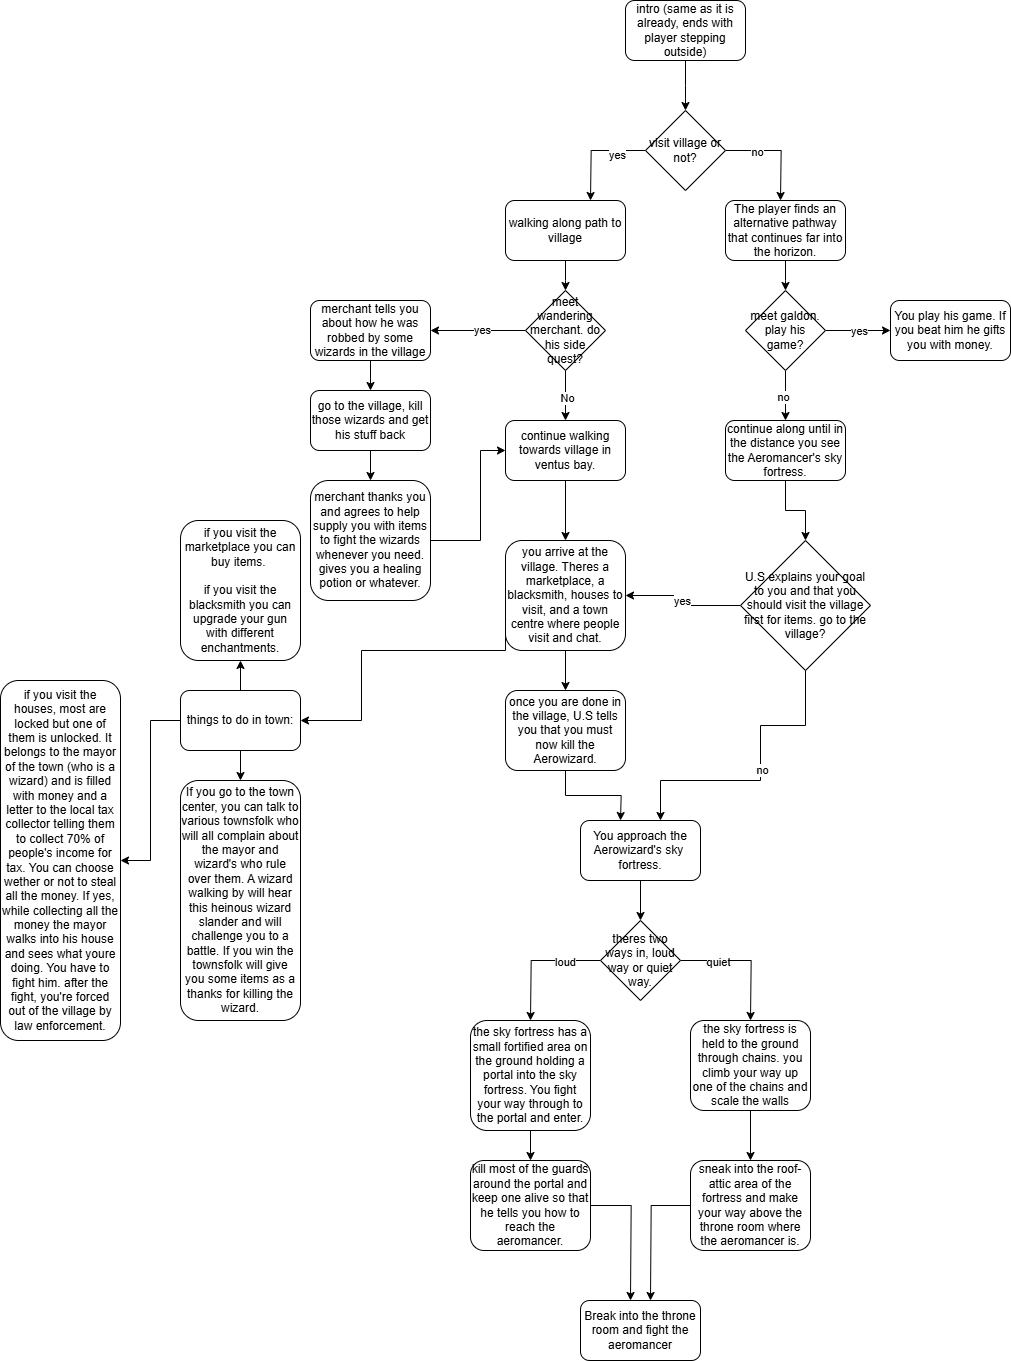

The diagram above was exported from draw.io. Its source (the exported page's mxGraphModel, read from the mxfile embedded in the PNG):
<mxGraphModel dx="3623" dy="1577" grid="1" gridSize="10" guides="1" tooltips="1" connect="1" arrows="1" fold="1" page="1" pageScale="1" pageWidth="850" pageHeight="1100" math="0" shadow="0">
  <root>
    <mxCell id="0" />
    <mxCell id="1" parent="0" />
    <mxCell id="Lu46SYBnp2SQxznfTylM-2" style="edgeStyle=orthogonalEdgeStyle;rounded=0;orthogonalLoop=1;jettySize=auto;html=1;" edge="1" parent="1" source="Lu46SYBnp2SQxznfTylM-1">
      <mxGeometry relative="1" as="geometry">
        <mxPoint x="425" y="140" as="targetPoint" />
      </mxGeometry>
    </mxCell>
    <mxCell id="Lu46SYBnp2SQxznfTylM-1" value="intro (same as it is already, ends with player stepping outside)" style="rounded=1;whiteSpace=wrap;html=1;" vertex="1" parent="1">
      <mxGeometry x="365" y="30" width="120" height="60" as="geometry" />
    </mxCell>
    <mxCell id="Lu46SYBnp2SQxznfTylM-6" style="edgeStyle=orthogonalEdgeStyle;rounded=0;orthogonalLoop=1;jettySize=auto;html=1;" edge="1" parent="1" source="Lu46SYBnp2SQxznfTylM-5">
      <mxGeometry relative="1" as="geometry">
        <mxPoint x="520" y="230" as="targetPoint" />
      </mxGeometry>
    </mxCell>
    <mxCell id="Lu46SYBnp2SQxznfTylM-9" value="no" style="edgeLabel;html=1;align=center;verticalAlign=middle;resizable=0;points=[];" vertex="1" connectable="0" parent="Lu46SYBnp2SQxznfTylM-6">
      <mxGeometry x="-0.4627" relative="1" as="geometry">
        <mxPoint as="offset" />
      </mxGeometry>
    </mxCell>
    <mxCell id="Lu46SYBnp2SQxznfTylM-7" style="edgeStyle=orthogonalEdgeStyle;rounded=0;orthogonalLoop=1;jettySize=auto;html=1;" edge="1" parent="1" source="Lu46SYBnp2SQxznfTylM-5">
      <mxGeometry relative="1" as="geometry">
        <mxPoint x="330" y="230" as="targetPoint" />
      </mxGeometry>
    </mxCell>
    <mxCell id="Lu46SYBnp2SQxznfTylM-8" value="yes" style="edgeLabel;html=1;align=center;verticalAlign=middle;resizable=0;points=[];" vertex="1" connectable="0" parent="Lu46SYBnp2SQxznfTylM-7">
      <mxGeometry x="-0.4283" y="3" relative="1" as="geometry">
        <mxPoint as="offset" />
      </mxGeometry>
    </mxCell>
    <mxCell id="Lu46SYBnp2SQxznfTylM-5" value="visit village or not?" style="rhombus;whiteSpace=wrap;html=1;" vertex="1" parent="1">
      <mxGeometry x="385" y="140" width="80" height="80" as="geometry" />
    </mxCell>
    <mxCell id="Lu46SYBnp2SQxznfTylM-11" style="edgeStyle=orthogonalEdgeStyle;rounded=0;orthogonalLoop=1;jettySize=auto;html=1;" edge="1" parent="1" source="Lu46SYBnp2SQxznfTylM-10">
      <mxGeometry relative="1" as="geometry">
        <mxPoint x="305" y="320" as="targetPoint" />
      </mxGeometry>
    </mxCell>
    <mxCell id="Lu46SYBnp2SQxznfTylM-10" value="walking along path to village" style="rounded=1;whiteSpace=wrap;html=1;" vertex="1" parent="1">
      <mxGeometry x="245" y="230" width="120" height="60" as="geometry" />
    </mxCell>
    <mxCell id="Lu46SYBnp2SQxznfTylM-13" style="edgeStyle=orthogonalEdgeStyle;rounded=0;orthogonalLoop=1;jettySize=auto;html=1;" edge="1" parent="1" source="Lu46SYBnp2SQxznfTylM-12">
      <mxGeometry relative="1" as="geometry">
        <mxPoint x="305" y="450" as="targetPoint" />
      </mxGeometry>
    </mxCell>
    <mxCell id="Lu46SYBnp2SQxznfTylM-14" value="No" style="edgeLabel;html=1;align=center;verticalAlign=middle;resizable=0;points=[];" vertex="1" connectable="0" parent="Lu46SYBnp2SQxznfTylM-13">
      <mxGeometry x="0.0533" relative="1" as="geometry">
        <mxPoint as="offset" />
      </mxGeometry>
    </mxCell>
    <mxCell id="Lu46SYBnp2SQxznfTylM-15" style="edgeStyle=orthogonalEdgeStyle;rounded=0;orthogonalLoop=1;jettySize=auto;html=1;" edge="1" parent="1" source="Lu46SYBnp2SQxznfTylM-12">
      <mxGeometry relative="1" as="geometry">
        <mxPoint x="170" y="360" as="targetPoint" />
      </mxGeometry>
    </mxCell>
    <mxCell id="Lu46SYBnp2SQxznfTylM-16" value="yes" style="edgeLabel;html=1;align=center;verticalAlign=middle;resizable=0;points=[];" vertex="1" connectable="0" parent="Lu46SYBnp2SQxznfTylM-15">
      <mxGeometry x="-0.0337" y="-1" relative="1" as="geometry">
        <mxPoint x="1" y="-1" as="offset" />
      </mxGeometry>
    </mxCell>
    <mxCell id="Lu46SYBnp2SQxznfTylM-12" value="meet wandering merchant. do his side quest?" style="rhombus;whiteSpace=wrap;html=1;" vertex="1" parent="1">
      <mxGeometry x="265" y="320" width="80" height="80" as="geometry" />
    </mxCell>
    <mxCell id="Lu46SYBnp2SQxznfTylM-18" style="edgeStyle=orthogonalEdgeStyle;rounded=0;orthogonalLoop=1;jettySize=auto;html=1;" edge="1" parent="1" source="Lu46SYBnp2SQxznfTylM-17" target="Lu46SYBnp2SQxznfTylM-19">
      <mxGeometry relative="1" as="geometry">
        <mxPoint x="110" y="420" as="targetPoint" />
      </mxGeometry>
    </mxCell>
    <mxCell id="Lu46SYBnp2SQxznfTylM-17" value="merchant tells you about how he was robbed by some wizards in the village" style="rounded=1;whiteSpace=wrap;html=1;" vertex="1" parent="1">
      <mxGeometry x="50" y="330" width="120" height="60" as="geometry" />
    </mxCell>
    <mxCell id="Lu46SYBnp2SQxznfTylM-20" style="edgeStyle=orthogonalEdgeStyle;rounded=0;orthogonalLoop=1;jettySize=auto;html=1;" edge="1" parent="1" source="Lu46SYBnp2SQxznfTylM-19" target="Lu46SYBnp2SQxznfTylM-21">
      <mxGeometry relative="1" as="geometry">
        <mxPoint x="110" y="510" as="targetPoint" />
      </mxGeometry>
    </mxCell>
    <mxCell id="Lu46SYBnp2SQxznfTylM-19" value="go to the village, kill those wizards and get his stuff back" style="rounded=1;whiteSpace=wrap;html=1;" vertex="1" parent="1">
      <mxGeometry x="50" y="420" width="120" height="60" as="geometry" />
    </mxCell>
    <mxCell id="Lu46SYBnp2SQxznfTylM-22" style="edgeStyle=orthogonalEdgeStyle;rounded=0;orthogonalLoop=1;jettySize=auto;html=1;" edge="1" parent="1" source="Lu46SYBnp2SQxznfTylM-21" target="Lu46SYBnp2SQxznfTylM-23">
      <mxGeometry relative="1" as="geometry">
        <mxPoint x="260" y="480" as="targetPoint" />
        <Array as="points">
          <mxPoint x="220" y="570" />
          <mxPoint x="220" y="480" />
        </Array>
      </mxGeometry>
    </mxCell>
    <mxCell id="Lu46SYBnp2SQxznfTylM-21" value="merchant thanks you and agrees to help supply you with items to fight the wizards whenever you need. gives you a healing potion or whatever." style="rounded=1;whiteSpace=wrap;html=1;" vertex="1" parent="1">
      <mxGeometry x="50" y="510" width="120" height="120" as="geometry" />
    </mxCell>
    <mxCell id="Lu46SYBnp2SQxznfTylM-24" style="edgeStyle=orthogonalEdgeStyle;rounded=0;orthogonalLoop=1;jettySize=auto;html=1;" edge="1" parent="1" source="Lu46SYBnp2SQxznfTylM-23" target="Lu46SYBnp2SQxznfTylM-25">
      <mxGeometry relative="1" as="geometry">
        <mxPoint x="305" y="580" as="targetPoint" />
      </mxGeometry>
    </mxCell>
    <mxCell id="Lu46SYBnp2SQxznfTylM-23" value="continue walking towards village in ventus bay." style="rounded=1;whiteSpace=wrap;html=1;" vertex="1" parent="1">
      <mxGeometry x="245" y="450" width="120" height="60" as="geometry" />
    </mxCell>
    <mxCell id="Lu46SYBnp2SQxznfTylM-26" style="edgeStyle=orthogonalEdgeStyle;rounded=0;orthogonalLoop=1;jettySize=auto;html=1;" edge="1" parent="1" source="Lu46SYBnp2SQxznfTylM-25" target="Lu46SYBnp2SQxznfTylM-27">
      <mxGeometry relative="1" as="geometry">
        <mxPoint x="305.0000000000001" y="710" as="targetPoint" />
      </mxGeometry>
    </mxCell>
    <mxCell id="Lu46SYBnp2SQxznfTylM-28" style="edgeStyle=orthogonalEdgeStyle;rounded=0;orthogonalLoop=1;jettySize=auto;html=1;exitX=0;exitY=0.5;exitDx=0;exitDy=0;" edge="1" parent="1" source="Lu46SYBnp2SQxznfTylM-25" target="Lu46SYBnp2SQxznfTylM-29">
      <mxGeometry relative="1" as="geometry">
        <mxPoint x="-10" y="750" as="targetPoint" />
        <Array as="points">
          <mxPoint x="245" y="680" />
          <mxPoint x="101" y="680" />
          <mxPoint x="101" y="750" />
        </Array>
      </mxGeometry>
    </mxCell>
    <mxCell id="Lu46SYBnp2SQxznfTylM-25" value="you arrive at the village. Theres a marketplace, a blacksmith, houses to visit, and a town centre where people visit and chat." style="rounded=1;whiteSpace=wrap;html=1;" vertex="1" parent="1">
      <mxGeometry x="245" y="570" width="120" height="110" as="geometry" />
    </mxCell>
    <mxCell id="Lu46SYBnp2SQxznfTylM-53" style="edgeStyle=orthogonalEdgeStyle;rounded=0;orthogonalLoop=1;jettySize=auto;html=1;" edge="1" parent="1" source="Lu46SYBnp2SQxznfTylM-27">
      <mxGeometry relative="1" as="geometry">
        <mxPoint x="360" y="850" as="targetPoint" />
      </mxGeometry>
    </mxCell>
    <mxCell id="Lu46SYBnp2SQxznfTylM-27" value="once you are done in the village, U.S tells you that you must now kill the Aerowizard." style="rounded=1;whiteSpace=wrap;html=1;" vertex="1" parent="1">
      <mxGeometry x="245" y="720" width="120" height="80" as="geometry" />
    </mxCell>
    <mxCell id="Lu46SYBnp2SQxznfTylM-30" style="edgeStyle=orthogonalEdgeStyle;rounded=0;orthogonalLoop=1;jettySize=auto;html=1;" edge="1" parent="1" source="Lu46SYBnp2SQxznfTylM-29" target="Lu46SYBnp2SQxznfTylM-31">
      <mxGeometry relative="1" as="geometry">
        <mxPoint x="-50" y="680" as="targetPoint" />
      </mxGeometry>
    </mxCell>
    <mxCell id="Lu46SYBnp2SQxznfTylM-33" style="edgeStyle=orthogonalEdgeStyle;rounded=0;orthogonalLoop=1;jettySize=auto;html=1;" edge="1" parent="1" source="Lu46SYBnp2SQxznfTylM-29" target="Lu46SYBnp2SQxznfTylM-34">
      <mxGeometry relative="1" as="geometry">
        <mxPoint x="-160" y="740.0000000000001" as="targetPoint" />
      </mxGeometry>
    </mxCell>
    <mxCell id="Lu46SYBnp2SQxznfTylM-35" style="edgeStyle=orthogonalEdgeStyle;rounded=0;orthogonalLoop=1;jettySize=auto;html=1;" edge="1" parent="1" source="Lu46SYBnp2SQxznfTylM-29" target="Lu46SYBnp2SQxznfTylM-36">
      <mxGeometry relative="1" as="geometry">
        <mxPoint x="-20" y="810.0000000000001" as="targetPoint" />
      </mxGeometry>
    </mxCell>
    <mxCell id="Lu46SYBnp2SQxznfTylM-29" value="things to do in town:" style="rounded=1;whiteSpace=wrap;html=1;" vertex="1" parent="1">
      <mxGeometry x="-80" y="720" width="120" height="60" as="geometry" />
    </mxCell>
    <mxCell id="Lu46SYBnp2SQxznfTylM-31" value="if you visit the marketplace you can buy items.&amp;nbsp;&lt;div&gt;&lt;br&gt;&lt;/div&gt;&lt;div&gt;if you visit the blacksmith you can upgrade your gun with different enchantments.&lt;/div&gt;" style="rounded=1;whiteSpace=wrap;html=1;" vertex="1" parent="1">
      <mxGeometry x="-80" y="550" width="120" height="140" as="geometry" />
    </mxCell>
    <mxCell id="Lu46SYBnp2SQxznfTylM-34" value="if you visit the houses, most are locked but one of them is unlocked. It belongs to the mayor of the town (who is a wizard) and is filled with money and a letter to the local tax collector telling them to collect 70% of people's income for tax. You can choose wether or not to steal all the money. If yes, while collecting all the money the mayor walks into his house and sees what youre doing. You have to fight him. after the fight, you're forced out of the village by law enforcement." style="rounded=1;whiteSpace=wrap;html=1;" vertex="1" parent="1">
      <mxGeometry x="-260" y="710" width="120" height="360" as="geometry" />
    </mxCell>
    <mxCell id="Lu46SYBnp2SQxznfTylM-36" value="If you go to the town center, you can talk to various townsfolk who will all complain about the mayor and wizard's who rule over them. A wizard walking by will hear this heinous wizard slander and will challenge you to a battle. If you win the townsfolk will give you some items as a thanks for killing the wizard." style="rounded=1;whiteSpace=wrap;html=1;" vertex="1" parent="1">
      <mxGeometry x="-80" y="810" width="120" height="240" as="geometry" />
    </mxCell>
    <mxCell id="Lu46SYBnp2SQxznfTylM-37" style="edgeStyle=orthogonalEdgeStyle;rounded=0;orthogonalLoop=1;jettySize=auto;html=1;exitX=0.5;exitY=1;exitDx=0;exitDy=0;" edge="1" parent="1" source="Lu46SYBnp2SQxznfTylM-36" target="Lu46SYBnp2SQxznfTylM-36">
      <mxGeometry relative="1" as="geometry" />
    </mxCell>
    <mxCell id="Lu46SYBnp2SQxznfTylM-39" style="edgeStyle=orthogonalEdgeStyle;rounded=0;orthogonalLoop=1;jettySize=auto;html=1;" edge="1" parent="1" source="Lu46SYBnp2SQxznfTylM-38">
      <mxGeometry relative="1" as="geometry">
        <mxPoint x="525" y="320" as="targetPoint" />
      </mxGeometry>
    </mxCell>
    <mxCell id="Lu46SYBnp2SQxznfTylM-38" value="The player finds an alternative pathway that continues far into the horizon." style="rounded=1;whiteSpace=wrap;html=1;" vertex="1" parent="1">
      <mxGeometry x="465" y="230" width="120" height="60" as="geometry" />
    </mxCell>
    <mxCell id="Lu46SYBnp2SQxznfTylM-41" style="edgeStyle=orthogonalEdgeStyle;rounded=0;orthogonalLoop=1;jettySize=auto;html=1;" edge="1" parent="1" source="Lu46SYBnp2SQxznfTylM-40">
      <mxGeometry relative="1" as="geometry">
        <mxPoint x="630" y="360" as="targetPoint" />
      </mxGeometry>
    </mxCell>
    <mxCell id="Lu46SYBnp2SQxznfTylM-42" value="yes" style="edgeLabel;html=1;align=center;verticalAlign=middle;resizable=0;points=[];" vertex="1" connectable="0" parent="Lu46SYBnp2SQxznfTylM-41">
      <mxGeometry x="0.0352" y="1" relative="1" as="geometry">
        <mxPoint as="offset" />
      </mxGeometry>
    </mxCell>
    <mxCell id="Lu46SYBnp2SQxznfTylM-43" style="edgeStyle=orthogonalEdgeStyle;rounded=0;orthogonalLoop=1;jettySize=auto;html=1;" edge="1" parent="1" source="Lu46SYBnp2SQxznfTylM-40">
      <mxGeometry relative="1" as="geometry">
        <mxPoint x="525" y="450" as="targetPoint" />
      </mxGeometry>
    </mxCell>
    <mxCell id="Lu46SYBnp2SQxznfTylM-44" value="no" style="edgeLabel;html=1;align=center;verticalAlign=middle;resizable=0;points=[];" vertex="1" connectable="0" parent="Lu46SYBnp2SQxznfTylM-43">
      <mxGeometry x="-0.0072" y="-2" relative="1" as="geometry">
        <mxPoint x="-2" y="-1" as="offset" />
      </mxGeometry>
    </mxCell>
    <mxCell id="Lu46SYBnp2SQxznfTylM-40" value="meet galdon. play his game?" style="rhombus;whiteSpace=wrap;html=1;" vertex="1" parent="1">
      <mxGeometry x="485" y="320" width="80" height="80" as="geometry" />
    </mxCell>
    <mxCell id="Lu46SYBnp2SQxznfTylM-45" value="You play his game. If you beat him he gifts you with money." style="rounded=1;whiteSpace=wrap;html=1;" vertex="1" parent="1">
      <mxGeometry x="630" y="330" width="120" height="60" as="geometry" />
    </mxCell>
    <mxCell id="Lu46SYBnp2SQxznfTylM-47" style="edgeStyle=orthogonalEdgeStyle;rounded=0;orthogonalLoop=1;jettySize=auto;html=1;" edge="1" parent="1" source="Lu46SYBnp2SQxznfTylM-46" target="Lu46SYBnp2SQxznfTylM-48">
      <mxGeometry relative="1" as="geometry">
        <mxPoint x="560" y="580" as="targetPoint" />
      </mxGeometry>
    </mxCell>
    <mxCell id="Lu46SYBnp2SQxznfTylM-46" value="continue along until in the distance you see the Aeromancer's sky fortress." style="rounded=1;whiteSpace=wrap;html=1;" vertex="1" parent="1">
      <mxGeometry x="465" y="450" width="120" height="60" as="geometry" />
    </mxCell>
    <mxCell id="Lu46SYBnp2SQxznfTylM-49" style="edgeStyle=orthogonalEdgeStyle;rounded=0;orthogonalLoop=1;jettySize=auto;html=1;entryX=1;entryY=0.5;entryDx=0;entryDy=0;" edge="1" parent="1" source="Lu46SYBnp2SQxznfTylM-48" target="Lu46SYBnp2SQxznfTylM-25">
      <mxGeometry relative="1" as="geometry" />
    </mxCell>
    <mxCell id="Lu46SYBnp2SQxznfTylM-50" value="yes" style="edgeLabel;html=1;align=center;verticalAlign=middle;resizable=0;points=[];" vertex="1" connectable="0" parent="Lu46SYBnp2SQxznfTylM-49">
      <mxGeometry x="0.0013" y="2" relative="1" as="geometry">
        <mxPoint as="offset" />
      </mxGeometry>
    </mxCell>
    <mxCell id="Lu46SYBnp2SQxznfTylM-51" style="edgeStyle=orthogonalEdgeStyle;rounded=0;orthogonalLoop=1;jettySize=auto;html=1;" edge="1" parent="1" source="Lu46SYBnp2SQxznfTylM-48">
      <mxGeometry relative="1" as="geometry">
        <mxPoint x="400" y="850" as="targetPoint" />
        <Array as="points">
          <mxPoint x="545" y="755" />
          <mxPoint x="500" y="755" />
          <mxPoint x="500" y="810" />
        </Array>
      </mxGeometry>
    </mxCell>
    <mxCell id="Lu46SYBnp2SQxznfTylM-52" value="no" style="edgeLabel;html=1;align=center;verticalAlign=middle;resizable=0;points=[];" vertex="1" connectable="0" parent="Lu46SYBnp2SQxznfTylM-51">
      <mxGeometry x="-0.0224" relative="1" as="geometry">
        <mxPoint as="offset" />
      </mxGeometry>
    </mxCell>
    <mxCell id="Lu46SYBnp2SQxznfTylM-48" value="U.S explains your goal to you and that you should visit the village first for items. go to the village?" style="rhombus;whiteSpace=wrap;html=1;" vertex="1" parent="1">
      <mxGeometry x="480" y="570" width="130" height="130" as="geometry" />
    </mxCell>
    <mxCell id="Lu46SYBnp2SQxznfTylM-55" style="edgeStyle=orthogonalEdgeStyle;rounded=0;orthogonalLoop=1;jettySize=auto;html=1;" edge="1" parent="1" source="Lu46SYBnp2SQxznfTylM-54" target="Lu46SYBnp2SQxznfTylM-56">
      <mxGeometry relative="1" as="geometry">
        <mxPoint x="380" y="960" as="targetPoint" />
      </mxGeometry>
    </mxCell>
    <mxCell id="Lu46SYBnp2SQxznfTylM-54" value="You approach the Aerowizard's sky&amp;nbsp; fortress." style="rounded=1;whiteSpace=wrap;html=1;" vertex="1" parent="1">
      <mxGeometry x="320" y="850" width="120" height="60" as="geometry" />
    </mxCell>
    <mxCell id="Lu46SYBnp2SQxznfTylM-57" style="edgeStyle=orthogonalEdgeStyle;rounded=0;orthogonalLoop=1;jettySize=auto;html=1;" edge="1" parent="1" source="Lu46SYBnp2SQxznfTylM-56">
      <mxGeometry relative="1" as="geometry">
        <mxPoint x="490" y="1050" as="targetPoint" />
      </mxGeometry>
    </mxCell>
    <mxCell id="Lu46SYBnp2SQxznfTylM-58" value="quiet" style="edgeLabel;html=1;align=center;verticalAlign=middle;resizable=0;points=[];" vertex="1" connectable="0" parent="Lu46SYBnp2SQxznfTylM-57">
      <mxGeometry x="-0.4416" relative="1" as="geometry">
        <mxPoint as="offset" />
      </mxGeometry>
    </mxCell>
    <mxCell id="Lu46SYBnp2SQxznfTylM-59" style="edgeStyle=orthogonalEdgeStyle;rounded=0;orthogonalLoop=1;jettySize=auto;html=1;" edge="1" parent="1" source="Lu46SYBnp2SQxznfTylM-56">
      <mxGeometry relative="1" as="geometry">
        <mxPoint x="270" y="1050" as="targetPoint" />
      </mxGeometry>
    </mxCell>
    <mxCell id="Lu46SYBnp2SQxznfTylM-60" value="loud" style="edgeLabel;html=1;align=center;verticalAlign=middle;resizable=0;points=[];" vertex="1" connectable="0" parent="Lu46SYBnp2SQxznfTylM-59">
      <mxGeometry x="-0.4302" relative="1" as="geometry">
        <mxPoint as="offset" />
      </mxGeometry>
    </mxCell>
    <mxCell id="Lu46SYBnp2SQxznfTylM-56" value="theres two ways in, loud way or quiet way." style="rhombus;whiteSpace=wrap;html=1;" vertex="1" parent="1">
      <mxGeometry x="340" y="950" width="80" height="80" as="geometry" />
    </mxCell>
    <mxCell id="Lu46SYBnp2SQxznfTylM-64" style="edgeStyle=orthogonalEdgeStyle;rounded=0;orthogonalLoop=1;jettySize=auto;html=1;" edge="1" parent="1" source="Lu46SYBnp2SQxznfTylM-61" target="Lu46SYBnp2SQxznfTylM-65">
      <mxGeometry relative="1" as="geometry">
        <mxPoint x="270" y="1190" as="targetPoint" />
      </mxGeometry>
    </mxCell>
    <mxCell id="Lu46SYBnp2SQxznfTylM-61" value="the sky fortress has a small fortified area on the ground holding a portal into the sky fortress. You fight your way through to the portal and enter." style="rounded=1;whiteSpace=wrap;html=1;" vertex="1" parent="1">
      <mxGeometry x="210" y="1050" width="120" height="110" as="geometry" />
    </mxCell>
    <mxCell id="Lu46SYBnp2SQxznfTylM-66" style="edgeStyle=orthogonalEdgeStyle;rounded=0;orthogonalLoop=1;jettySize=auto;html=1;" edge="1" parent="1" source="Lu46SYBnp2SQxznfTylM-63" target="Lu46SYBnp2SQxznfTylM-67">
      <mxGeometry relative="1" as="geometry">
        <mxPoint x="490" y="1190" as="targetPoint" />
      </mxGeometry>
    </mxCell>
    <mxCell id="Lu46SYBnp2SQxznfTylM-63" value="the sky fortress is held to the ground through chains. you climb your way up one of the chains and scale the walls" style="rounded=1;whiteSpace=wrap;html=1;" vertex="1" parent="1">
      <mxGeometry x="430" y="1050" width="120" height="90" as="geometry" />
    </mxCell>
    <mxCell id="Lu46SYBnp2SQxznfTylM-69" style="edgeStyle=orthogonalEdgeStyle;rounded=0;orthogonalLoop=1;jettySize=auto;html=1;" edge="1" parent="1" source="Lu46SYBnp2SQxznfTylM-65">
      <mxGeometry relative="1" as="geometry">
        <mxPoint x="370" y="1330" as="targetPoint" />
      </mxGeometry>
    </mxCell>
    <mxCell id="Lu46SYBnp2SQxznfTylM-65" value="kill most of the guards around the portal and keep one alive so that he tells you how to reach the aeromancer." style="rounded=1;whiteSpace=wrap;html=1;" vertex="1" parent="1">
      <mxGeometry x="210" y="1190" width="120" height="90" as="geometry" />
    </mxCell>
    <mxCell id="Lu46SYBnp2SQxznfTylM-68" style="edgeStyle=orthogonalEdgeStyle;rounded=0;orthogonalLoop=1;jettySize=auto;html=1;" edge="1" parent="1" source="Lu46SYBnp2SQxznfTylM-67">
      <mxGeometry relative="1" as="geometry">
        <mxPoint x="389.9999999999998" y="1330" as="targetPoint" />
      </mxGeometry>
    </mxCell>
    <mxCell id="Lu46SYBnp2SQxznfTylM-67" value="sneak into the roof- attic area of the fortress and make your way above the throne room where the aeromancer is." style="rounded=1;whiteSpace=wrap;html=1;" vertex="1" parent="1">
      <mxGeometry x="430" y="1190" width="120" height="90" as="geometry" />
    </mxCell>
    <mxCell id="Lu46SYBnp2SQxznfTylM-70" value="Break into the throne room and fight the aeromancer" style="rounded=1;whiteSpace=wrap;html=1;" vertex="1" parent="1">
      <mxGeometry x="320" y="1330" width="120" height="60" as="geometry" />
    </mxCell>
  </root>
</mxGraphModel>